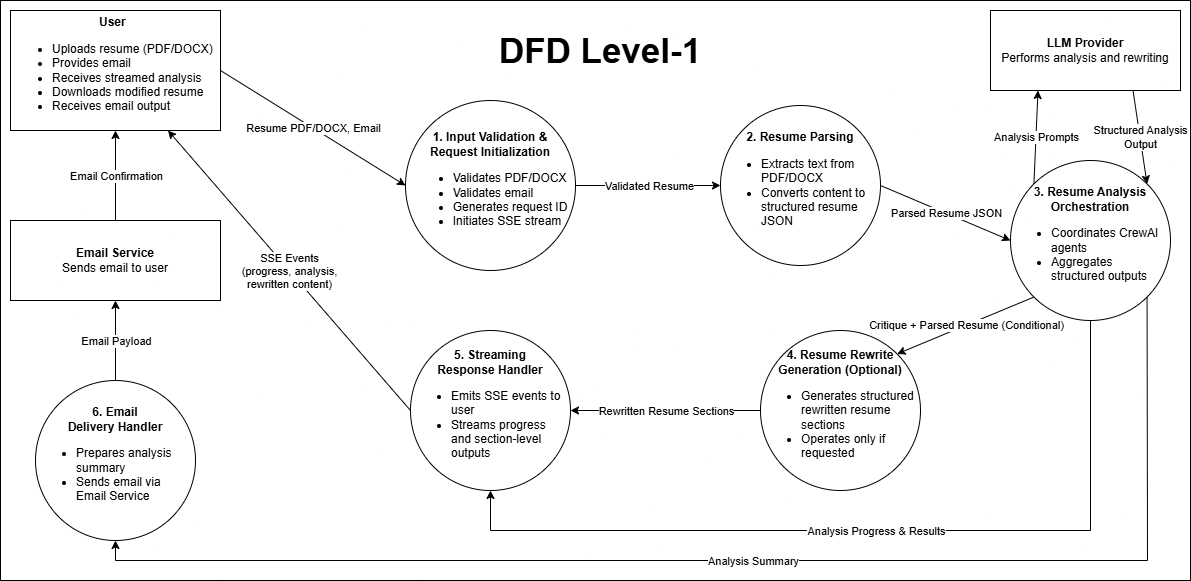

The diagram above was exported from draw.io. Its source (the exported page's mxGraphModel, read from the mxfile embedded in the PNG):
<mxGraphModel dx="1042" dy="567" grid="1" gridSize="10" guides="1" tooltips="1" connect="1" arrows="1" fold="1" page="1" pageScale="1" pageWidth="1169" pageHeight="827" math="0" shadow="0">
  <root>
    <mxCell id="0" />
    <mxCell id="1" parent="0" />
    <mxCell id="vxhoyUm7czIXjS93XV5y-37" parent="1" style="rounded=0;whiteSpace=wrap;html=1;" value="" vertex="1">
      <mxGeometry height="580" width="1190" x="30" y="30" as="geometry" />
    </mxCell>
    <mxCell id="7cdMydTMVWlR3yP6s4LS-1" parent="1" style="text;html=1;whiteSpace=wrap;strokeColor=none;fillColor=none;align=center;verticalAlign=middle;rounded=0;fontStyle=1;fontSize=35;" value="DFD Level-1" vertex="1">
      <mxGeometry height="80" width="1180" x="40" y="40" as="geometry" />
    </mxCell>
    <mxCell id="2NdNq2Yb7zjjvyi0Iltu-1" parent="1" style="rounded=0;whiteSpace=wrap;html=1;align=left;" value="&lt;div style=&quot;text-align: center;&quot;&gt;&lt;b style=&quot;background-color: transparent; color: light-dark(rgb(0, 0, 0), rgb(255, 255, 255));&quot;&gt;User&lt;/b&gt;&lt;/div&gt;&lt;div&gt;&lt;ul&gt;&lt;li&gt;Uploads resume (PDF/DOCX)&lt;/li&gt;&lt;li&gt;Provides email&lt;/li&gt;&lt;li&gt;Receives streamed analysis&lt;/li&gt;&lt;li&gt;Downloads modified resume&lt;/li&gt;&lt;li&gt;Receives email output&lt;/li&gt;&lt;/ul&gt;&lt;/div&gt;" vertex="1">
      <mxGeometry height="120" width="210" x="40" y="40" as="geometry" />
    </mxCell>
    <mxCell id="vxhoyUm7czIXjS93XV5y-3" parent="1" style="rounded=0;whiteSpace=wrap;html=1;" value="&lt;div style=&quot;&quot;&gt;&lt;b style=&quot;background-color: transparent; color: light-dark(rgb(0, 0, 0), rgb(255, 255, 255));&quot;&gt;Email Service&lt;/b&gt;&lt;/div&gt;&lt;div style=&quot;&quot;&gt;&lt;span style=&quot;text-align: left; background-color: transparent; color: light-dark(rgb(0, 0, 0), rgb(255, 255, 255));&quot;&gt;Sends email to user&lt;/span&gt;&lt;/div&gt;" vertex="1">
      <mxGeometry height="80" width="210" x="40" y="250" as="geometry" />
    </mxCell>
    <mxCell id="vxhoyUm7czIXjS93XV5y-4" parent="1" style="rounded=0;whiteSpace=wrap;html=1;" value="&lt;div style=&quot;&quot;&gt;&lt;b style=&quot;background-color: transparent; color: light-dark(rgb(0, 0, 0), rgb(255, 255, 255));&quot;&gt;LLM Provider&lt;/b&gt;&lt;/div&gt;&lt;div style=&quot;&quot;&gt;&lt;span style=&quot;text-align: left; background-color: transparent; color: light-dark(rgb(0, 0, 0), rgb(255, 255, 255));&quot;&gt;Performs analysis and rewriting&lt;/span&gt;&lt;/div&gt;" vertex="1">
      <mxGeometry height="80" width="190" x="1020" y="40" as="geometry" />
    </mxCell>
    <mxCell id="vxhoyUm7czIXjS93XV5y-5" parent="1" style="ellipse;whiteSpace=wrap;html=1;aspect=fixed;" value="&lt;b&gt;1. Input Validation &amp;amp;&lt;/b&gt;&lt;div&gt;&lt;b&gt;Request Initialization&lt;/b&gt;&lt;div&gt;&lt;ul&gt;&lt;li style=&quot;text-align: left;&quot;&gt;Validates PDF/DOCX&lt;/li&gt;&lt;li style=&quot;text-align: left;&quot;&gt;Validates email&lt;/li&gt;&lt;li style=&quot;text-align: left;&quot;&gt;Generates request ID&lt;/li&gt;&lt;li style=&quot;text-align: left;&quot;&gt;Initiates SSE stream&lt;/li&gt;&lt;/ul&gt;&lt;/div&gt;&lt;/div&gt;" vertex="1">
      <mxGeometry height="170" width="170" x="435" y="130" as="geometry" />
    </mxCell>
    <mxCell id="vxhoyUm7czIXjS93XV5y-6" parent="1" style="ellipse;whiteSpace=wrap;html=1;aspect=fixed;" value="&lt;b&gt;2. Resume Parsing&lt;/b&gt;&lt;br&gt;&lt;div&gt;&lt;ul&gt;&lt;li style=&quot;text-align: left;&quot;&gt;Extracts text from PDF/DOCX&lt;/li&gt;&lt;li style=&quot;text-align: left;&quot;&gt;Converts content to structured resume JSON&lt;/li&gt;&lt;/ul&gt;&lt;/div&gt;" vertex="1">
      <mxGeometry height="160" width="160" x="750" y="135" as="geometry" />
    </mxCell>
    <mxCell id="vxhoyUm7czIXjS93XV5y-8" parent="1" style="ellipse;whiteSpace=wrap;html=1;aspect=fixed;" value="&lt;b&gt;4. Resume Rewrite&lt;/b&gt;&lt;div&gt;&lt;b&gt;Generation (Optional)&lt;/b&gt;&lt;div&gt;&lt;ul&gt;&lt;li style=&quot;text-align: left;&quot;&gt;Generates structured rewritten resume sections&lt;/li&gt;&lt;li style=&quot;text-align: left;&quot;&gt;Operates only if requested&lt;/li&gt;&lt;/ul&gt;&lt;/div&gt;&lt;/div&gt;" vertex="1">
      <mxGeometry height="160" width="160" x="790" y="360" as="geometry" />
    </mxCell>
    <mxCell id="vxhoyUm7czIXjS93XV5y-9" parent="1" style="ellipse;whiteSpace=wrap;html=1;aspect=fixed;" value="&lt;b&gt;5. Streaming&lt;/b&gt;&lt;div&gt;&lt;b&gt;Response Handler&lt;/b&gt;&lt;div&gt;&lt;ul&gt;&lt;li style=&quot;text-align: left;&quot;&gt;Emits SSE events to user&lt;/li&gt;&lt;li style=&quot;text-align: left;&quot;&gt;Streams progress and section-level outputs&lt;/li&gt;&lt;/ul&gt;&lt;/div&gt;&lt;/div&gt;" vertex="1">
      <mxGeometry height="160" width="160" x="440" y="360" as="geometry" />
    </mxCell>
    <mxCell id="vxhoyUm7czIXjS93XV5y-10" parent="1" style="ellipse;whiteSpace=wrap;html=1;aspect=fixed;" value="&lt;b&gt;6. Email&lt;/b&gt;&lt;div&gt;&lt;b&gt;Delivery Handler&lt;/b&gt;&lt;br&gt;&lt;div&gt;&lt;div&gt;&lt;ul&gt;&lt;li style=&quot;text-align: left;&quot;&gt;Prepares analysis summary&lt;/li&gt;&lt;li style=&quot;text-align: left;&quot;&gt;Sends email via Email Service&lt;/li&gt;&lt;/ul&gt;&lt;/div&gt;&lt;/div&gt;&lt;/div&gt;" vertex="1">
      <mxGeometry height="160" width="160" x="65" y="410" as="geometry" />
    </mxCell>
    <mxCell id="vxhoyUm7czIXjS93XV5y-11" edge="1" parent="1" source="2NdNq2Yb7zjjvyi0Iltu-1" style="endArrow=classic;html=1;rounded=0;exitX=1;exitY=0.5;exitDx=0;exitDy=0;entryX=0;entryY=0.5;entryDx=0;entryDy=0;" target="vxhoyUm7czIXjS93XV5y-5" value="">
      <mxGeometry height="50" relative="1" width="50" as="geometry">
        <mxPoint x="600" y="400" as="sourcePoint" />
        <mxPoint x="429" y="189" as="targetPoint" />
      </mxGeometry>
    </mxCell>
    <mxCell id="vxhoyUm7czIXjS93XV5y-12" connectable="0" parent="vxhoyUm7czIXjS93XV5y-11" style="edgeLabel;html=1;align=center;verticalAlign=middle;resizable=0;points=[];" value="Resume PDF/DOCX, Email" vertex="1">
      <mxGeometry relative="1" as="geometry">
        <mxPoint as="offset" />
      </mxGeometry>
    </mxCell>
    <mxCell id="vxhoyUm7czIXjS93XV5y-13" edge="1" parent="1" source="vxhoyUm7czIXjS93XV5y-5" style="endArrow=classic;html=1;rounded=0;entryX=0;entryY=0.5;entryDx=0;entryDy=0;exitX=1;exitY=0.5;exitDx=0;exitDy=0;" target="vxhoyUm7czIXjS93XV5y-6" value="">
      <mxGeometry height="50" relative="1" width="50" as="geometry">
        <mxPoint x="550" y="400" as="sourcePoint" />
        <mxPoint x="600" y="350" as="targetPoint" />
      </mxGeometry>
    </mxCell>
    <mxCell id="vxhoyUm7czIXjS93XV5y-14" connectable="0" parent="vxhoyUm7czIXjS93XV5y-13" style="edgeLabel;html=1;align=center;verticalAlign=middle;resizable=0;points=[];" value="Validated Resume" vertex="1">
      <mxGeometry relative="1" as="geometry">
        <mxPoint as="offset" />
      </mxGeometry>
    </mxCell>
    <mxCell id="vxhoyUm7czIXjS93XV5y-15" edge="1" parent="1" source="vxhoyUm7czIXjS93XV5y-6" style="endArrow=classic;html=1;rounded=0;entryX=0;entryY=0.5;entryDx=0;entryDy=0;exitX=1;exitY=0.5;exitDx=0;exitDy=0;" target="vxhoyUm7czIXjS93XV5y-7" value="">
      <mxGeometry height="50" relative="1" width="50" as="geometry">
        <mxPoint x="1040" y="400" as="sourcePoint" />
        <mxPoint x="1090" y="350" as="targetPoint" />
      </mxGeometry>
    </mxCell>
    <mxCell id="vxhoyUm7czIXjS93XV5y-16" connectable="0" parent="vxhoyUm7czIXjS93XV5y-15" style="edgeLabel;html=1;align=center;verticalAlign=middle;resizable=0;points=[];" value="Parsed Resume JSON" vertex="1">
      <mxGeometry relative="1" as="geometry">
        <mxPoint as="offset" />
      </mxGeometry>
    </mxCell>
    <mxCell id="vxhoyUm7czIXjS93XV5y-17" edge="1" parent="1" source="vxhoyUm7czIXjS93XV5y-7" style="endArrow=classic;html=1;rounded=0;entryX=0.25;entryY=1;entryDx=0;entryDy=0;exitX=0;exitY=0;exitDx=0;exitDy=0;" target="vxhoyUm7czIXjS93XV5y-4" value="">
      <mxGeometry height="50" relative="1" width="50" as="geometry">
        <mxPoint x="890" y="210" as="sourcePoint" />
        <mxPoint x="1050" y="190" as="targetPoint" />
      </mxGeometry>
    </mxCell>
    <mxCell id="vxhoyUm7czIXjS93XV5y-18" connectable="0" parent="vxhoyUm7czIXjS93XV5y-17" style="edgeLabel;html=1;align=center;verticalAlign=middle;resizable=0;points=[];" value="Analysis Prompts" vertex="1">
      <mxGeometry relative="1" as="geometry">
        <mxPoint as="offset" />
      </mxGeometry>
    </mxCell>
    <mxCell id="vxhoyUm7czIXjS93XV5y-19" edge="1" parent="1" source="vxhoyUm7czIXjS93XV5y-4" style="endArrow=classic;html=1;rounded=0;exitX=0.75;exitY=1;exitDx=0;exitDy=0;entryX=1;entryY=0;entryDx=0;entryDy=0;" target="vxhoyUm7czIXjS93XV5y-7" value="">
      <mxGeometry height="50" relative="1" width="50" as="geometry">
        <mxPoint x="1079" y="261" as="sourcePoint" />
        <mxPoint x="1330" y="110" as="targetPoint" />
      </mxGeometry>
    </mxCell>
    <mxCell id="vxhoyUm7czIXjS93XV5y-20" connectable="0" parent="vxhoyUm7czIXjS93XV5y-19" style="edgeLabel;html=1;align=center;verticalAlign=middle;resizable=0;points=[];" value="Structured Analysis&lt;div&gt;Output&lt;/div&gt;" vertex="1">
      <mxGeometry relative="1" as="geometry">
        <mxPoint as="offset" />
      </mxGeometry>
    </mxCell>
    <mxCell id="vxhoyUm7czIXjS93XV5y-23" edge="1" parent="1" source="vxhoyUm7czIXjS93XV5y-8" style="endArrow=classic;html=1;rounded=0;exitX=0;exitY=0.5;exitDx=0;exitDy=0;entryX=1;entryY=0.5;entryDx=0;entryDy=0;" target="vxhoyUm7czIXjS93XV5y-9" value="">
      <mxGeometry height="50" relative="1" width="50" as="geometry">
        <mxPoint x="900" y="630" as="sourcePoint" />
        <mxPoint x="950" y="580" as="targetPoint" />
      </mxGeometry>
    </mxCell>
    <mxCell id="vxhoyUm7czIXjS93XV5y-24" connectable="0" parent="vxhoyUm7czIXjS93XV5y-23" style="edgeLabel;html=1;align=center;verticalAlign=middle;resizable=0;points=[];" value="Rewritten Resume Sections" vertex="1">
      <mxGeometry relative="1" as="geometry">
        <mxPoint as="offset" />
      </mxGeometry>
    </mxCell>
    <mxCell id="vxhoyUm7czIXjS93XV5y-25" edge="1" parent="1" source="vxhoyUm7czIXjS93XV5y-7" style="endArrow=classic;html=1;rounded=0;exitX=0.5;exitY=1;exitDx=0;exitDy=0;entryX=0.5;entryY=1;entryDx=0;entryDy=0;curved=0;" target="vxhoyUm7czIXjS93XV5y-9" value="">
      <mxGeometry height="50" relative="1" width="50" as="geometry">
        <Array as="points">
          <mxPoint x="1120" y="560" />
          <mxPoint x="520" y="560" />
        </Array>
        <mxPoint x="1079" y="281" as="sourcePoint" />
        <mxPoint x="940" y="300" as="targetPoint" />
      </mxGeometry>
    </mxCell>
    <mxCell id="vxhoyUm7czIXjS93XV5y-26" connectable="0" parent="vxhoyUm7czIXjS93XV5y-25" style="edgeLabel;html=1;align=center;verticalAlign=middle;resizable=0;points=[];" value="Analysis Progress &amp;amp; Results" vertex="1">
      <mxGeometry relative="1" as="geometry">
        <mxPoint as="offset" />
      </mxGeometry>
    </mxCell>
    <mxCell id="vxhoyUm7czIXjS93XV5y-27" edge="1" parent="1" source="vxhoyUm7czIXjS93XV5y-9" style="endArrow=classic;html=1;rounded=0;exitX=0;exitY=0.5;exitDx=0;exitDy=0;entryX=0.75;entryY=1;entryDx=0;entryDy=0;" target="2NdNq2Yb7zjjvyi0Iltu-1" value="">
      <mxGeometry height="50" relative="1" width="50" as="geometry">
        <mxPoint x="260" y="190" as="sourcePoint" />
        <mxPoint x="439" y="199" as="targetPoint" />
      </mxGeometry>
    </mxCell>
    <mxCell id="vxhoyUm7czIXjS93XV5y-28" connectable="0" parent="vxhoyUm7czIXjS93XV5y-27" style="edgeLabel;html=1;align=center;verticalAlign=middle;resizable=0;points=[];" value="SSE Events&lt;div&gt;(progress, analysis,&lt;/div&gt;&lt;div&gt;&lt;span style=&quot;background-color: light-dark(#ffffff, var(--ge-dark-color, #121212)); color: light-dark(rgb(0, 0, 0), rgb(255, 255, 255));&quot;&gt;rewritten content)&lt;/span&gt;&lt;/div&gt;" vertex="1">
      <mxGeometry relative="1" as="geometry">
        <mxPoint as="offset" />
      </mxGeometry>
    </mxCell>
    <mxCell id="vxhoyUm7czIXjS93XV5y-29" edge="1" parent="1" source="vxhoyUm7czIXjS93XV5y-7" style="endArrow=classic;html=1;rounded=0;entryX=0.5;entryY=1;entryDx=0;entryDy=0;exitX=1;exitY=1;exitDx=0;exitDy=0;" target="vxhoyUm7czIXjS93XV5y-10" value="">
      <mxGeometry height="50" relative="1" width="50" as="geometry">
        <Array as="points">
          <mxPoint x="1177" y="590" />
          <mxPoint x="145" y="590" />
        </Array>
        <mxPoint x="1290" y="180" as="sourcePoint" />
        <mxPoint x="970" y="450" as="targetPoint" />
      </mxGeometry>
    </mxCell>
    <mxCell id="vxhoyUm7czIXjS93XV5y-30" connectable="0" parent="vxhoyUm7czIXjS93XV5y-29" style="edgeLabel;html=1;align=center;verticalAlign=middle;resizable=0;points=[];" value="Analysis&amp;nbsp;&lt;span style=&quot;background-color: light-dark(#ffffff, var(--ge-dark-color, #121212)); color: light-dark(rgb(0, 0, 0), rgb(255, 255, 255));&quot;&gt;Summary&lt;/span&gt;" vertex="1">
      <mxGeometry relative="1" as="geometry">
        <mxPoint as="offset" />
      </mxGeometry>
    </mxCell>
    <mxCell id="vxhoyUm7czIXjS93XV5y-31" edge="1" parent="1" source="vxhoyUm7czIXjS93XV5y-10" style="endArrow=classic;html=1;rounded=0;exitX=0.5;exitY=0;exitDx=0;exitDy=0;entryX=0.5;entryY=1;entryDx=0;entryDy=0;" target="vxhoyUm7czIXjS93XV5y-3" value="">
      <mxGeometry height="50" relative="1" width="50" as="geometry">
        <Array as="points" />
        <mxPoint x="810" y="450" as="sourcePoint" />
        <mxPoint x="610" y="530" as="targetPoint" />
      </mxGeometry>
    </mxCell>
    <mxCell id="vxhoyUm7czIXjS93XV5y-32" connectable="0" parent="vxhoyUm7czIXjS93XV5y-31" style="edgeLabel;html=1;align=center;verticalAlign=middle;resizable=0;points=[];" value="Email Payload" vertex="1">
      <mxGeometry relative="1" as="geometry">
        <mxPoint as="offset" />
      </mxGeometry>
    </mxCell>
    <mxCell id="vxhoyUm7czIXjS93XV5y-33" edge="1" parent="1" source="vxhoyUm7czIXjS93XV5y-3" style="endArrow=classic;html=1;rounded=0;exitX=0.5;exitY=0;exitDx=0;exitDy=0;entryX=0.5;entryY=1;entryDx=0;entryDy=0;" target="2NdNq2Yb7zjjvyi0Iltu-1" value="">
      <mxGeometry height="50" relative="1" width="50" as="geometry">
        <Array as="points" />
        <mxPoint x="473" y="473" as="sourcePoint" />
        <mxPoint x="208" y="250" as="targetPoint" />
      </mxGeometry>
    </mxCell>
    <mxCell id="vxhoyUm7czIXjS93XV5y-34" connectable="0" parent="vxhoyUm7czIXjS93XV5y-33" style="edgeLabel;html=1;align=center;verticalAlign=middle;resizable=0;points=[];" value="Email Confirmation" vertex="1">
      <mxGeometry relative="1" as="geometry">
        <mxPoint as="offset" />
      </mxGeometry>
    </mxCell>
    <mxCell id="vxhoyUm7czIXjS93XV5y-35" edge="1" parent="1" source="vxhoyUm7czIXjS93XV5y-7" style="endArrow=classic;html=1;rounded=0;entryX=1;entryY=0;entryDx=0;entryDy=0;exitX=0;exitY=1;exitDx=0;exitDy=0;" target="vxhoyUm7czIXjS93XV5y-8" value="">
      <mxGeometry height="50" relative="1" width="50" as="geometry">
        <mxPoint x="890" y="210" as="sourcePoint" />
        <mxPoint x="1050" y="270" as="targetPoint" />
      </mxGeometry>
    </mxCell>
    <mxCell id="vxhoyUm7czIXjS93XV5y-36" connectable="0" parent="vxhoyUm7czIXjS93XV5y-35" style="edgeLabel;html=1;align=center;verticalAlign=middle;resizable=0;points=[];" value="Critique + Parsed Resume (Conditional)" vertex="1">
      <mxGeometry relative="1" as="geometry">
        <mxPoint as="offset" />
      </mxGeometry>
    </mxCell>
    <mxCell id="vxhoyUm7czIXjS93XV5y-7" parent="1" style="ellipse;whiteSpace=wrap;html=1;aspect=fixed;" value="&lt;b&gt;3. Resume Analysis&lt;/b&gt;&lt;div&gt;&lt;b&gt;Orchestration&lt;/b&gt;&lt;br&gt;&lt;div&gt;&lt;ul&gt;&lt;li style=&quot;text-align: left;&quot;&gt;Coordinates CrewAI agents&lt;/li&gt;&lt;li style=&quot;text-align: left;&quot;&gt;Aggregates structured outputs&lt;/li&gt;&lt;/ul&gt;&lt;/div&gt;&lt;/div&gt;" vertex="1">
      <mxGeometry height="160" width="160" x="1040" y="190" as="geometry" />
    </mxCell>
  </root>
</mxGraphModel>